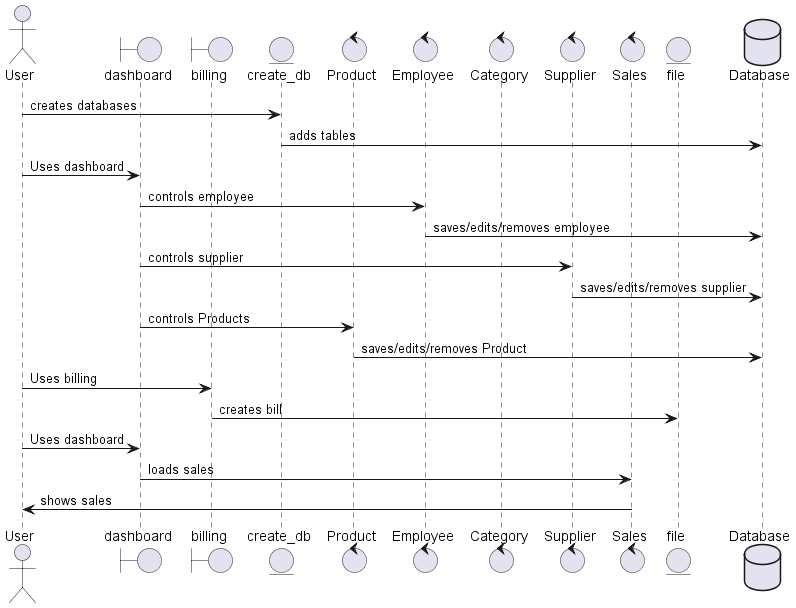

The diagram above was rendered by PlantUML. Its source (embedded in the PNG):
@startuml

actor       User       



boundary    dashboard
boundary    billing

Entity      create_db

control     Product
control     Employee
control     Category
control     Supplier
control     Sales

entity      file

database    Database    

User -> create_db : creates databases
create_db -> Database : adds tables
User -> dashboard : Uses dashboard 
dashboard -> Employee : controls employee
Employee -> Database : saves/edits/removes employee
dashboard -> Supplier : controls supplier
Supplier -> Database : saves/edits/removes supplier  
dashboard -> Product: controls Products
Product -> Database : saves/edits/removes Product
User -> billing : Uses billing 
billing -> file : creates bill
User -> dashboard : Uses dashboard 
dashboard -> Sales : loads sales
Sales -> User : shows sales  

@enduml